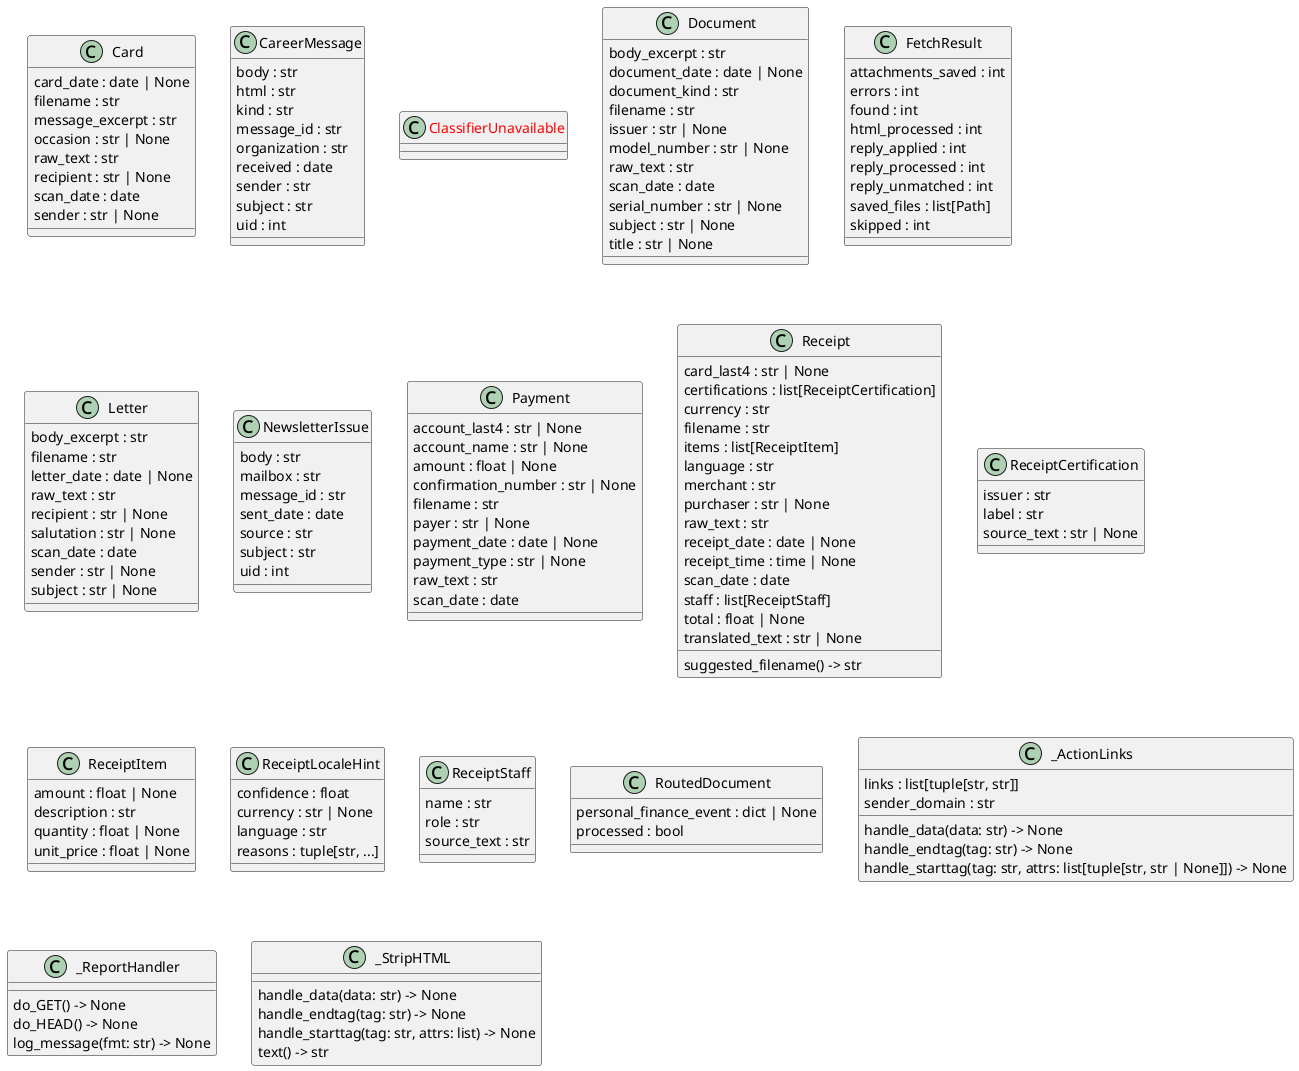

The diagram above was rendered by PlantUML. Its source (embedded in the PNG):
@startuml classes_intake
set namespaceSeparator none
class "Card" as intake.parse_card.Card {
  card_date : date | None
  filename : str
  message_excerpt : str
  occasion : str | None
  raw_text : str
  recipient : str | None
  scan_date : date
  sender : str | None
}
class "CareerMessage" as intake.career_email.CareerMessage {
  body : str
  html : str
  kind : str
  message_id : str
  organization : str
  received : date
  sender : str
  subject : str
  uid : int
}
class "<color:red>ClassifierUnavailable</color>" as intake.email_local_classifier.ClassifierUnavailable {
}
class "Document" as intake.parse_document.Document {
  body_excerpt : str
  document_date : date | None
  document_kind : str
  filename : str
  issuer : str | None
  model_number : str | None
  raw_text : str
  scan_date : date
  serial_number : str | None
  subject : str | None
  title : str | None
}
class "FetchResult" as intake.email.FetchResult {
  attachments_saved : int
  errors : int
  found : int
  html_processed : int
  reply_applied : int
  reply_processed : int
  reply_unmatched : int
  saved_files : list[Path]
  skipped : int
}
class "Letter" as intake.parse_letter.Letter {
  body_excerpt : str
  filename : str
  letter_date : date | None
  raw_text : str
  recipient : str | None
  salutation : str | None
  scan_date : date
  sender : str | None
  subject : str | None
}
class "NewsletterIssue" as intake.newsletter.NewsletterIssue {
  body : str
  mailbox : str
  message_id : str
  sent_date : date
  source : str
  subject : str
  uid : int
}
class "Payment" as intake.parse_payment.Payment {
  account_last4 : str | None
  account_name : str | None
  amount : float | None
  confirmation_number : str | None
  filename : str
  payer : str | None
  payment_date : date | None
  payment_type : str | None
  raw_text : str
  scan_date : date
}
class "Receipt" as intake.parse.Receipt {
  card_last4 : str | None
  certifications : list[ReceiptCertification]
  currency : str
  filename : str
  items : list[ReceiptItem]
  language : str
  merchant : str
  purchaser : str | None
  raw_text : str
  receipt_date : date | None
  receipt_time : time | None
  scan_date : date
  staff : list[ReceiptStaff]
  total : float | None
  translated_text : str | None
  suggested_filename() -> str
}
class "ReceiptCertification" as intake.certification.ReceiptCertification {
  issuer : str
  label : str
  source_text : str | None
}
class "ReceiptItem" as intake.parse.ReceiptItem {
  amount : float | None
  description : str
  quantity : float | None
  unit_price : float | None
}
class "ReceiptLocaleHint" as intake.language.ReceiptLocaleHint {
  confidence : float
  currency : str | None
  language : str
  reasons : tuple[str, ...]
}
class "ReceiptStaff" as intake.staff.ReceiptStaff {
  name : str
  role : str
  source_text : str
}
class "RoutedDocument" as intake.document_routing.RoutedDocument {
  personal_finance_event : dict | None
  processed : bool
}
class "_ActionLinks" as intake.career_email._ActionLinks {
  links : list[tuple[str, str]]
  sender_domain : str
  handle_data(data: str) -> None
  handle_endtag(tag: str) -> None
  handle_starttag(tag: str, attrs: list[tuple[str, str | None]]) -> None
}
class "_ReportHandler" as intake.web._ReportHandler {
  do_GET() -> None
  do_HEAD() -> None
  log_message(fmt: str) -> None
}
class "_StripHTML" as intake.email_text._StripHTML {
  handle_data(data: str) -> None
  handle_endtag(tag: str) -> None
  handle_starttag(tag: str, attrs: list) -> None
  text() -> str
}
@enduml